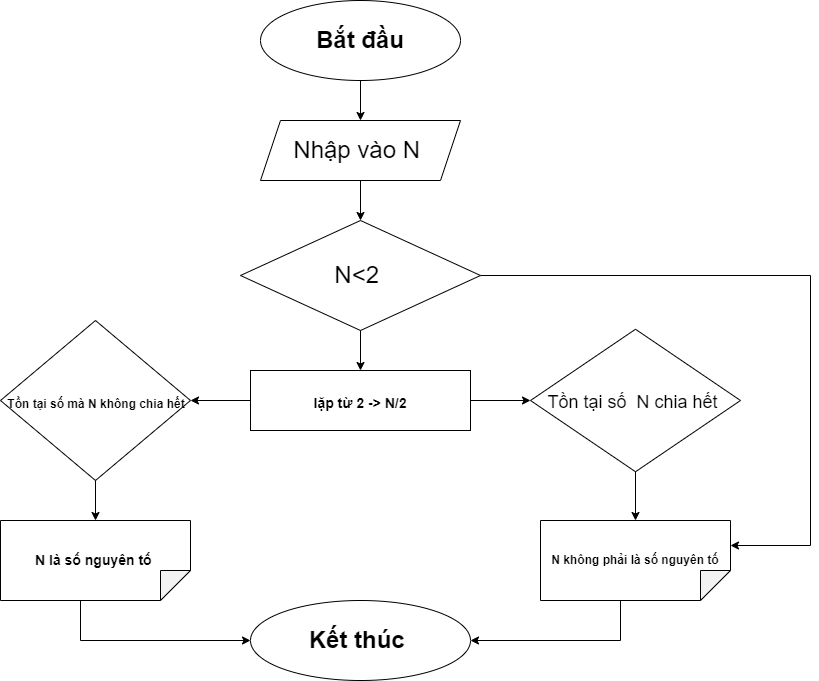

The diagram above was exported from draw.io. Its source (the exported page's mxGraphModel, read from the mxfile embedded in the PNG):
<mxGraphModel dx="2061" dy="572" grid="1" gridSize="10" guides="1" tooltips="1" connect="1" arrows="1" fold="1" page="1" pageScale="1" pageWidth="827" pageHeight="1169" math="0" shadow="0">
  <root>
    <mxCell id="WIyWlLk6GJQsqaUBKTNV-0" />
    <mxCell id="WIyWlLk6GJQsqaUBKTNV-1" parent="WIyWlLk6GJQsqaUBKTNV-0" />
    <mxCell id="eWW8rlEDXPrHBWMYWKN5-0" value="&lt;b&gt;&lt;font style=&quot;font-size: 24px;&quot;&gt;Bắt đầu&lt;/font&gt;&lt;/b&gt;" style="ellipse;whiteSpace=wrap;html=1;" vertex="1" parent="WIyWlLk6GJQsqaUBKTNV-1">
      <mxGeometry x="240" width="200" height="80" as="geometry" />
    </mxCell>
    <mxCell id="eWW8rlEDXPrHBWMYWKN5-1" value="" style="endArrow=classic;html=1;rounded=0;fontSize=24;exitX=0.5;exitY=1;exitDx=0;exitDy=0;" edge="1" parent="WIyWlLk6GJQsqaUBKTNV-1" source="eWW8rlEDXPrHBWMYWKN5-0">
      <mxGeometry width="50" height="50" relative="1" as="geometry">
        <mxPoint x="600" y="310" as="sourcePoint" />
        <mxPoint x="340" y="120" as="targetPoint" />
      </mxGeometry>
    </mxCell>
    <mxCell id="eWW8rlEDXPrHBWMYWKN5-2" value="Nhập vào N&amp;nbsp;" style="shape=parallelogram;perimeter=parallelogramPerimeter;whiteSpace=wrap;html=1;fixedSize=1;fontSize=24;" vertex="1" parent="WIyWlLk6GJQsqaUBKTNV-1">
      <mxGeometry x="240" y="120" width="200" height="60" as="geometry" />
    </mxCell>
    <mxCell id="eWW8rlEDXPrHBWMYWKN5-3" value="" style="endArrow=classic;html=1;rounded=0;fontSize=24;exitX=0.5;exitY=1;exitDx=0;exitDy=0;" edge="1" parent="WIyWlLk6GJQsqaUBKTNV-1" source="eWW8rlEDXPrHBWMYWKN5-2" target="eWW8rlEDXPrHBWMYWKN5-4">
      <mxGeometry width="50" height="50" relative="1" as="geometry">
        <mxPoint x="600" y="310" as="sourcePoint" />
        <mxPoint x="340" y="220" as="targetPoint" />
      </mxGeometry>
    </mxCell>
    <mxCell id="eWW8rlEDXPrHBWMYWKN5-7" style="edgeStyle=orthogonalEdgeStyle;rounded=0;orthogonalLoop=1;jettySize=auto;html=1;exitX=0.5;exitY=1;exitDx=0;exitDy=0;fontSize=24;" edge="1" parent="WIyWlLk6GJQsqaUBKTNV-1" source="eWW8rlEDXPrHBWMYWKN5-4" target="eWW8rlEDXPrHBWMYWKN5-8">
      <mxGeometry relative="1" as="geometry">
        <mxPoint x="340" y="370" as="targetPoint" />
      </mxGeometry>
    </mxCell>
    <mxCell id="eWW8rlEDXPrHBWMYWKN5-19" style="edgeStyle=orthogonalEdgeStyle;rounded=0;orthogonalLoop=1;jettySize=auto;html=1;exitX=1;exitY=0.5;exitDx=0;exitDy=0;entryX=0;entryY=0;entryDx=25;entryDy=0;entryPerimeter=0;fontSize=12;" edge="1" parent="WIyWlLk6GJQsqaUBKTNV-1" source="eWW8rlEDXPrHBWMYWKN5-4" target="eWW8rlEDXPrHBWMYWKN5-18">
      <mxGeometry relative="1" as="geometry">
        <Array as="points">
          <mxPoint x="790" y="275" />
          <mxPoint x="790" y="545" />
        </Array>
      </mxGeometry>
    </mxCell>
    <mxCell id="eWW8rlEDXPrHBWMYWKN5-4" value="N&amp;lt;2&amp;nbsp;" style="rhombus;whiteSpace=wrap;html=1;fontSize=24;" vertex="1" parent="WIyWlLk6GJQsqaUBKTNV-1">
      <mxGeometry x="220" y="220" width="240" height="110" as="geometry" />
    </mxCell>
    <mxCell id="eWW8rlEDXPrHBWMYWKN5-6" style="edgeStyle=orthogonalEdgeStyle;rounded=0;orthogonalLoop=1;jettySize=auto;html=1;entryX=0.5;entryY=0;entryDx=0;entryDy=0;fontSize=24;" edge="1" parent="WIyWlLk6GJQsqaUBKTNV-1">
      <mxGeometry relative="1" as="geometry">
        <mxPoint x="340" y="360" as="sourcePoint" />
        <mxPoint x="340" y="360" as="targetPoint" />
      </mxGeometry>
    </mxCell>
    <mxCell id="eWW8rlEDXPrHBWMYWKN5-9" style="edgeStyle=orthogonalEdgeStyle;rounded=0;orthogonalLoop=1;jettySize=auto;html=1;exitX=1;exitY=0.5;exitDx=0;exitDy=0;fontSize=14;" edge="1" parent="WIyWlLk6GJQsqaUBKTNV-1" source="eWW8rlEDXPrHBWMYWKN5-8">
      <mxGeometry relative="1" as="geometry">
        <mxPoint x="510" y="400" as="targetPoint" />
      </mxGeometry>
    </mxCell>
    <mxCell id="eWW8rlEDXPrHBWMYWKN5-12" style="edgeStyle=orthogonalEdgeStyle;rounded=0;orthogonalLoop=1;jettySize=auto;html=1;exitX=0;exitY=0.5;exitDx=0;exitDy=0;fontSize=18;" edge="1" parent="WIyWlLk6GJQsqaUBKTNV-1" source="eWW8rlEDXPrHBWMYWKN5-8">
      <mxGeometry relative="1" as="geometry">
        <mxPoint x="170" y="400" as="targetPoint" />
      </mxGeometry>
    </mxCell>
    <mxCell id="eWW8rlEDXPrHBWMYWKN5-8" value="&lt;span style=&quot;font-size: 14px;&quot;&gt;&lt;b&gt;&amp;nbsp;lặp từ 2 -&amp;gt; N/2&amp;nbsp;&lt;/b&gt;&lt;/span&gt;" style="rounded=0;whiteSpace=wrap;html=1;fontSize=24;" vertex="1" parent="WIyWlLk6GJQsqaUBKTNV-1">
      <mxGeometry x="230" y="370" width="220" height="60" as="geometry" />
    </mxCell>
    <mxCell id="eWW8rlEDXPrHBWMYWKN5-17" style="edgeStyle=orthogonalEdgeStyle;rounded=0;orthogonalLoop=1;jettySize=auto;html=1;exitX=0.5;exitY=1;exitDx=0;exitDy=0;fontSize=12;" edge="1" parent="WIyWlLk6GJQsqaUBKTNV-1" source="eWW8rlEDXPrHBWMYWKN5-10" target="eWW8rlEDXPrHBWMYWKN5-18">
      <mxGeometry relative="1" as="geometry">
        <mxPoint x="615" y="520" as="targetPoint" />
      </mxGeometry>
    </mxCell>
    <mxCell id="eWW8rlEDXPrHBWMYWKN5-10" value="&lt;font style=&quot;font-size: 18px;&quot;&gt;Tồn tại số&amp;nbsp; N chia hết&amp;nbsp;&lt;/font&gt;" style="rhombus;whiteSpace=wrap;html=1;fontSize=24;" vertex="1" parent="WIyWlLk6GJQsqaUBKTNV-1">
      <mxGeometry x="510" y="328.75" width="210" height="142.5" as="geometry" />
    </mxCell>
    <mxCell id="eWW8rlEDXPrHBWMYWKN5-13" value="&lt;div style=&quot;&quot;&gt;&lt;span style=&quot;background-color: initial;&quot;&gt;&lt;font style=&quot;font-size: 12px;&quot;&gt;&lt;b&gt;Tồn tại số mà N không chia hết&amp;nbsp;&lt;/b&gt;&lt;/font&gt;&lt;/span&gt;&lt;/div&gt;" style="rhombus;whiteSpace=wrap;html=1;fontSize=24;align=right;" vertex="1" parent="WIyWlLk6GJQsqaUBKTNV-1">
      <mxGeometry x="-20" y="320" width="190" height="160" as="geometry" />
    </mxCell>
    <mxCell id="eWW8rlEDXPrHBWMYWKN5-16" value="" style="endArrow=classic;html=1;rounded=0;fontSize=12;exitX=0.5;exitY=1;exitDx=0;exitDy=0;" edge="1" parent="WIyWlLk6GJQsqaUBKTNV-1" source="eWW8rlEDXPrHBWMYWKN5-13" target="eWW8rlEDXPrHBWMYWKN5-20">
      <mxGeometry width="50" height="50" relative="1" as="geometry">
        <mxPoint x="360" y="440" as="sourcePoint" />
        <mxPoint x="75" y="520" as="targetPoint" />
      </mxGeometry>
    </mxCell>
    <mxCell id="eWW8rlEDXPrHBWMYWKN5-25" style="edgeStyle=orthogonalEdgeStyle;rounded=0;orthogonalLoop=1;jettySize=auto;html=1;exitX=0;exitY=0;exitDx=80;exitDy=110;exitPerimeter=0;fontSize=14;" edge="1" parent="WIyWlLk6GJQsqaUBKTNV-1" source="eWW8rlEDXPrHBWMYWKN5-18" target="eWW8rlEDXPrHBWMYWKN5-23">
      <mxGeometry relative="1" as="geometry" />
    </mxCell>
    <mxCell id="eWW8rlEDXPrHBWMYWKN5-18" value="&lt;b&gt;N không phải là số nguyên tố&lt;/b&gt;" style="shape=note;whiteSpace=wrap;html=1;backgroundOutline=1;darkOpacity=0.05;fontSize=12;direction=south;" vertex="1" parent="WIyWlLk6GJQsqaUBKTNV-1">
      <mxGeometry x="520" y="520" width="190" height="80" as="geometry" />
    </mxCell>
    <mxCell id="eWW8rlEDXPrHBWMYWKN5-20" value="&lt;font style=&quot;font-size: 14px;&quot;&gt;&lt;b&gt;N là số nguyên tố&lt;/b&gt;&lt;/font&gt;&amp;nbsp;" style="shape=note;whiteSpace=wrap;html=1;backgroundOutline=1;darkOpacity=0.05;fontSize=12;direction=south;" vertex="1" parent="WIyWlLk6GJQsqaUBKTNV-1">
      <mxGeometry x="-20" y="520" width="190" height="80" as="geometry" />
    </mxCell>
    <mxCell id="eWW8rlEDXPrHBWMYWKN5-23" value="&lt;font style=&quot;font-size: 24px;&quot;&gt;&lt;b&gt;Kết thúc&amp;nbsp;&lt;/b&gt;&lt;/font&gt;" style="ellipse;whiteSpace=wrap;html=1;fontSize=14;" vertex="1" parent="WIyWlLk6GJQsqaUBKTNV-1">
      <mxGeometry x="230" y="600" width="220" height="80" as="geometry" />
    </mxCell>
    <mxCell id="eWW8rlEDXPrHBWMYWKN5-28" value="" style="endArrow=classic;html=1;rounded=0;fontSize=24;exitX=0;exitY=0;exitDx=80;exitDy=110;exitPerimeter=0;entryX=0;entryY=0.5;entryDx=0;entryDy=0;" edge="1" parent="WIyWlLk6GJQsqaUBKTNV-1" source="eWW8rlEDXPrHBWMYWKN5-20" target="eWW8rlEDXPrHBWMYWKN5-23">
      <mxGeometry width="50" height="50" relative="1" as="geometry">
        <mxPoint x="360" y="540" as="sourcePoint" />
        <mxPoint x="410" y="490" as="targetPoint" />
        <Array as="points">
          <mxPoint x="60" y="640" />
        </Array>
      </mxGeometry>
    </mxCell>
  </root>
</mxGraphModel>